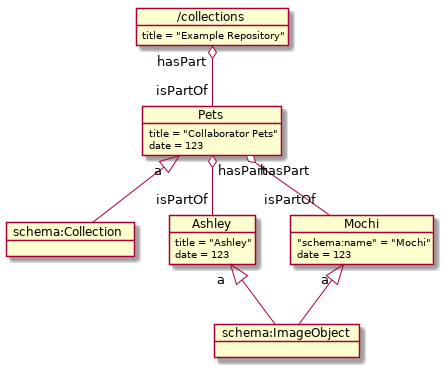

The diagram above was rendered by PlantUML. Its source (embedded in the PNG):
@startuml

object "schema:Collection" as sCol
object "schema:ImageObject" as sImage

object "/collections" as Collections {
		 title = "Example Repository"
}

object Pets {
  title = "Collaborator Pets"
  date = 123
}

object Ashley {
  title = "Ashley"
  date = 123
}

object Mochi {
  "schema:name" = "Mochi"
  date = 123
}

Collections "hasPart" o-- "isPartOf" Pets
Pets "a  " <|-- sCol
Pets "hasPart" o-- "isPartOf" Ashley
Pets "hasPart" o-- "isPartOf" Mochi
Mochi "a  " <|-- sImage
Ashley "a  " <|-- sImage

  @enduml